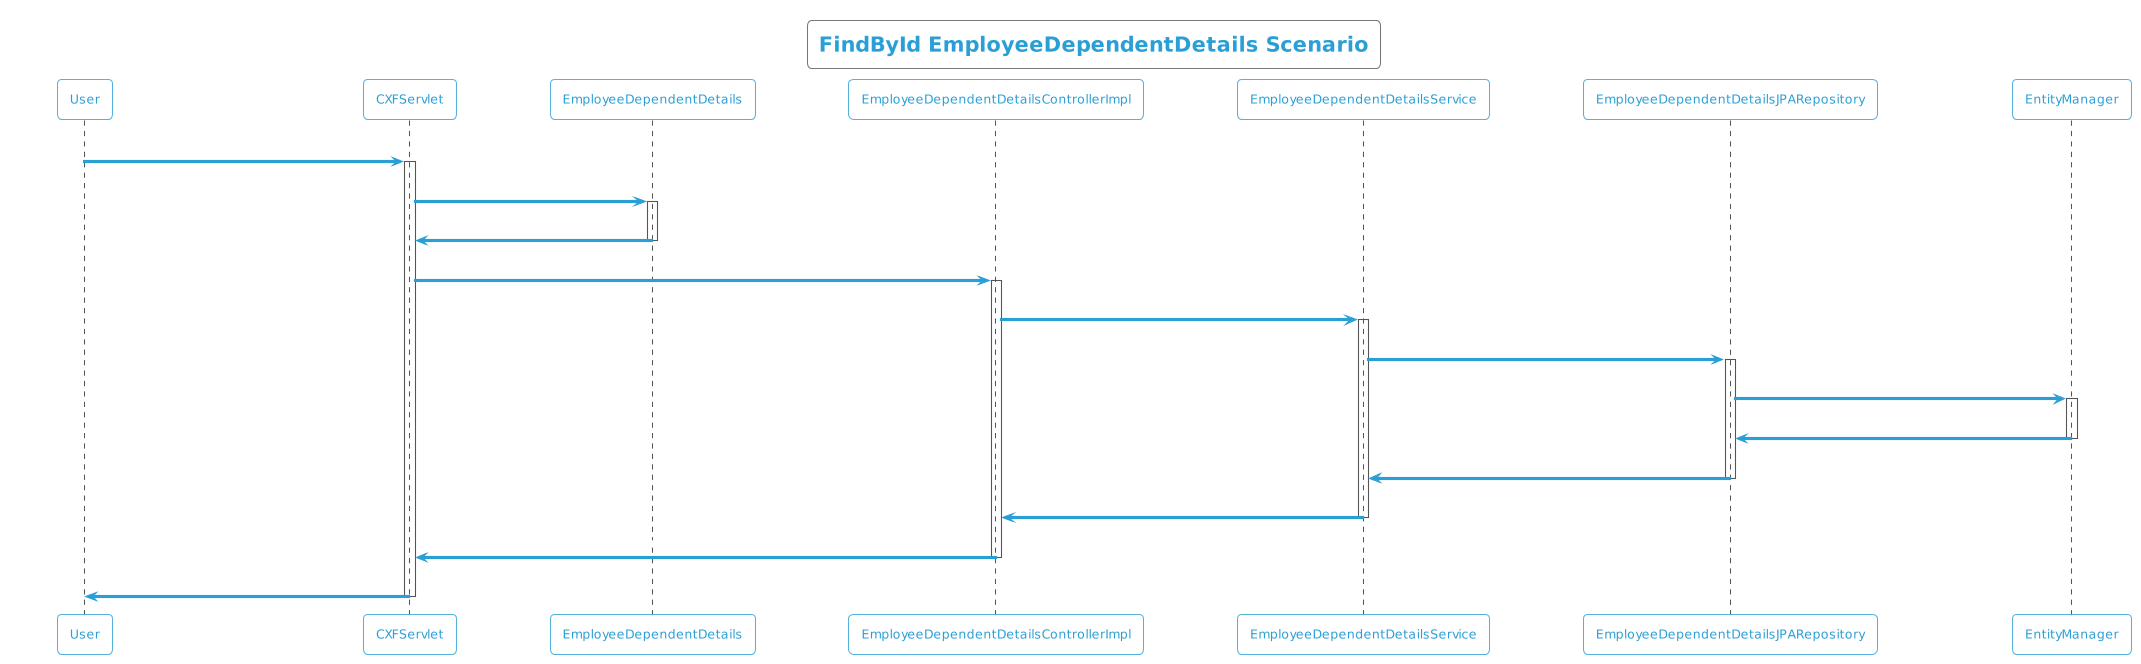

The diagram above was rendered by PlantUML. Its source (embedded in the PNG):
@startuml
!theme cyborg-outline
title FindById EmployeeDependentDetails Scenario
participant User
User -> CXFServlet: GET, EmployeeDependentDetails
activate CXFServlet
CXFServlet -> EmployeeDependentDetails: << findById >>
activate EmployeeDependentDetails
EmployeeDependentDetails -> CXFServlet: << instance >>
deactivate EmployeeDependentDetails
CXFServlet -> EmployeeDependentDetailsControllerImpl: findById(:int)
activate EmployeeDependentDetailsControllerImpl
EmployeeDependentDetailsControllerImpl -> EmployeeDependentDetailsService: findById(:int)
activate EmployeeDependentDetailsService
EmployeeDependentDetailsService -> EmployeeDependentDetailsJPARepository: findById(:int)
activate EmployeeDependentDetailsJPARepository
EmployeeDependentDetailsJPARepository -> EntityManager: response(:EmployeeDependentDetails)
activate EntityManager
EntityManager -> EmployeeDependentDetailsJPARepository: << persisted EmployeeDependentDetails >>
deactivate EntityManager
EmployeeDependentDetailsJPARepository -> EmployeeDependentDetailsService: << persisted EmployeeDependentDetails >>
deactivate EmployeeDependentDetailsJPARepository
EmployeeDependentDetailsService -> EmployeeDependentDetailsControllerImpl: << persisted EmployeeDependentDetails >>
deactivate EmployeeDependentDetailsService
EmployeeDependentDetailsControllerImpl -> CXFServlet: << persisted EmployeeDependentDetails >>
deactivate EmployeeDependentDetailsControllerImpl
CXFServlet -> User: marshalled EmployeeDependentDetails XML
deactivate CXFServlet
@enduml